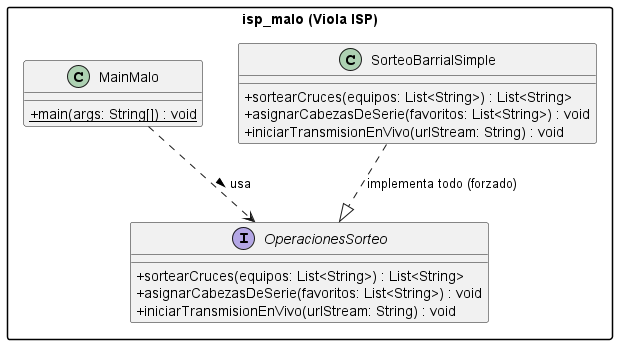

The diagram above was rendered by PlantUML. Its source (embedded in the PNG):
@startuml
skinparam classAttributeIconSize 0
skinparam packageStyle rectangle

package "isp_malo (Viola ISP)" {

    interface OperacionesSorteo {
        + sortearCruces(equipos: List<String>) : List<String>
        + asignarCabezasDeSerie(favoritos: List<String>) : void
        + iniciarTransmisionEnVivo(urlStream: String) : void
    }

    class SorteoBarrialSimpleMalo as "SorteoBarrialSimple" {
        + sortearCruces(equipos: List<String>) : List<String>
        + asignarCabezasDeSerie(favoritos: List<String>) : void
        + iniciarTransmisionEnVivo(urlStream: String) : void
    }

    class MainMalo {
        + {static} main(args: String[]) : void
    }

    SorteoBarrialSimpleMalo ..|> OperacionesSorteo : implementa todo (forzado)
    MainMalo ..> OperacionesSorteo : usa >
}

@enduml